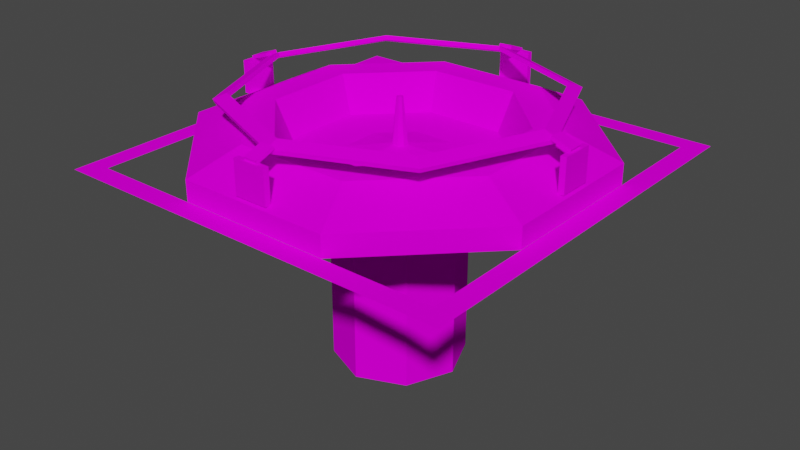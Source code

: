 # Source: laser_catcher.blend  (saved by Blender 3.6.13; exported with 4.5.12 LTS)
import bpy
from mathutils import Matrix  # noqa: F401  (used for matrix-valued properties, if any)

bpy.ops.wm.read_factory_settings(use_empty=True)
scene = bpy.context.scene
scene.name = 'Scene'

# ---- collections
col_collection = bpy.data.collections.new('Collection'); scene.collection.children.link(col_collection)

# ---- images (referenced by path relative to the original .blend; pixels are not part of the script)
import os
ASSET_DIR = os.environ.get("B2B_ASSET_DIR", "")  # directory of the original .blend (textures are referenced by path, not embedded)
HERE = os.path.dirname(os.path.abspath(__file__))  # packed textures are extracted next to this script under _unpacked/

def load_image(name, relpath, width, height, colorspace="sRGB"):
    """Load a texture the original file referenced (path relative to the .blend, or extracted next to this script)."""
    p = next((c for c in (os.path.join(HERE, relpath), os.path.join(ASSET_DIR, relpath)) if relpath and os.path.exists(c)), "")
    if p:
        img = bpy.data.images.load(p, check_existing=True)
        img.name = name
    else:  # same state as the original file: an image datablock whose file is absent (Cycles renders it pink)
        img = bpy.data.images.new(name, width, height)
        img.source = "FILE"
        img.filepath = "//" + (relpath or name)
    img.colorspace_settings.name = colorspace
    return img
img_laser_catcher_png = load_image('laser_catcher.png', 'laser_catcher.png', 1024, 1024, 'sRGB')
img_laser_catcher_activated_png = load_image('laser_catcher_activated.png', 'laser_catcher_activated.png', 1024, 1024, 'sRGB')

# ---- materials (node trees are filled in below, after node groups)
mat_laser_catcher = bpy.data.materials.new('laser_catcher')
mat_laser_catcher.use_backface_culling = True
mat_laser_catcher.use_transparent_shadow = False
mat_laser_catcher_activated = bpy.data.materials.new('laser_catcher_activated')
mat_laser_catcher_activated.use_transparent_shadow = False

# ---- material node trees
mat_laser_catcher.use_nodes = True; mat_laser_catcher.node_tree.nodes.clear()
_N = mat_laser_catcher.node_tree.nodes; _L = mat_laser_catcher.node_tree.links
n0 = _N.new('ShaderNodeBsdfPrincipled'); n0.name = 'Principled BSDF'; n0.location = (10, 300)
n0.distribution = 'GGX'
n0.subsurface_method = 'RANDOM_WALK_SKIN'
n0.inputs[3].default_value = 1.45
n0.inputs[13].default_value = 0.0
n0.inputs[27].default_value = (0.0, 0.0, 0.0, 1.0)
n0.inputs[28].default_value = 1.0
n1 = _N.new('ShaderNodeOutputMaterial'); n1.name = 'Material Output'; n1.location = (300, 300)
n2 = _N.new('ShaderNodeTexImage'); n2.name = 'Image Texture'; n2.location = (-280, 275)
n2.image = img_laser_catcher_png
_L.new(n0.outputs[0], n1.inputs[0])
_L.new(n2.outputs[0], n0.inputs[0])
n1.is_active_output = True
mat_laser_catcher_activated.use_nodes = True; mat_laser_catcher_activated.node_tree.nodes.clear()
_N = mat_laser_catcher_activated.node_tree.nodes; _L = mat_laser_catcher_activated.node_tree.links
n0 = _N.new('ShaderNodeBsdfPrincipled'); n0.name = 'Principled BSDF'; n0.location = (10, 300)
n0.distribution = 'GGX'
n0.subsurface_method = 'RANDOM_WALK_SKIN'
n0.inputs[3].default_value = 1.45
n0.inputs[27].default_value = (0.0, 0.0, 0.0, 1.0)
n0.inputs[28].default_value = 1.0
n1 = _N.new('ShaderNodeOutputMaterial'); n1.name = 'Material Output'; n1.location = (300, 300)
n2 = _N.new('ShaderNodeTexImage'); n2.name = 'Image Texture'; n2.location = (-280, 275)
n2.image = img_laser_catcher_activated_png
_L.new(n0.outputs[0], n1.inputs[0])
_L.new(n2.outputs[0], n0.inputs[0])
n1.is_active_output = True

# ---- world
world_world = bpy.data.worlds.new('World'); scene.world = world_world
world_world.use_nodes = True; world_world.node_tree.nodes.clear()
_N = world_world.node_tree.nodes; _L = world_world.node_tree.links
n0 = _N.new('ShaderNodeOutputWorld'); n0.name = 'World Output'; n0.location = (300, 300)
n1 = _N.new('ShaderNodeBackground'); n1.name = 'Background'; n1.location = (10, 300)
n1.inputs[0].default_value = (0.05088, 0.05088, 0.05088, 1.0)
_L.new(n1.outputs[0], n0.inputs[0])
n0.is_active_output = True
world_world.color = (0.05088, 0.05088, 0.05088)
world_world.use_sun_shadow = False
world_world.sun_shadow_jitter_overblur = 0.0

# ---- meshes
me_cube = bpy.data.meshes.new('Cube')
me_cube.from_pydata([(-0.5, 0.5, 0.0), (-0.5, 0.0, 0.0), (0.0, 0.5, 0.0), (-0.45, 0.0, 0.0), (-0.45, 0.45, 0.0), (0.0, 0.45, 0.0), (-0.4504, 0.1866, 0.05098), (-0.1866, 0.4504, 0.05098), (-0.3378, 0.1399, 0.104), (-0.1399, 0.3378, 0.104), (0.0, 0.4504, 0.05098), (0.0, 0.3378, 0.104), (-0.4504, 0.0, 0.05098), (-0.3378, 0.0, 0.104), (-0.4504, 0.1866, 0.0007817), (-0.1866, 0.4504, 0.0007817), (0.0, 0.4504, 0.0007817), (-0.4504, 0.0, 0.0007817), (0.0, 0.16, -0.5), (0.0, 0.16, 0.0), (-0.16, 0.0, -0.5), (-0.16, 0.0, 0.0), (-0.1129, 0.1129, -0.5), (-0.1129, 0.1129, 0.0), (-0.2608, 0.2608, 0.1646), (0.0, 0.4, 0.1518), (-0.3689, 0.0, 0.1646), (0.0, 0.3689, 0.1646), (-0.4, 0.0, 0.1518), (-0.2828, 0.2828, 0.1518), (-0.2579, 0.2579, 0.1545), (0.0, 0.397, 0.1417), (-0.3659, 0.0, 0.1545), (0.0, 0.3659, 0.1545), (-0.397, 0.0, 0.1417), (-0.2799, 0.2799, 0.1417), (-0.04058, 0.4471, 0.05826), (-0.04058, 0.4471, 0.139), (-0.04058, 0.4329, 0.05826), (-0.04058, 0.4329, 0.139), (-0.01684, 0.4422, 0.1458), (-0.01684, 0.3953, 0.1619), (-0.01684, 0.4396, 0.1381), (-0.01684, 0.3927, 0.1541), (0.0, 0.4329, 0.05826), (0.0, 0.4329, 0.139), (0.0, 0.4471, 0.05826), (0.0, 0.4471, 0.139), (0.0, 0.4396, 0.1381), (0.0, 0.3927, 0.1541), (0.0, 0.4422, 0.1458), (0.0, 0.3953, 0.1619), (-0.4471, 0.04058, 0.05826), (-0.4471, 0.04058, 0.139), (-0.4329, 0.04058, 0.05826), (-0.4329, 0.04058, 0.139), (-0.4422, 0.01684, 0.1458), (-0.3953, 0.01684, 0.1619), (-0.4396, 0.01684, 0.1381), (-0.3927, 0.01684, 0.1541), (-0.4329, 0.0, 0.05826), (-0.4329, 0.0, 0.139), (-0.4471, 0.0, 0.05826), (-0.4471, 0.0, 0.139), (-0.4396, 0.0, 0.1381), (-0.3927, 0.0, 0.1541), (-0.4422, 0.0, 0.1458), (-0.3953, 0.0, 0.1619), (-0.2702, 0.1119, 0.104), (-0.1119, 0.2702, 0.104), (-0.2359, 0.0977, 0.01213), (-0.0977, 0.2359, 0.01213), (-0.1179, 0.04885, 0.01213), (-0.04885, 0.1179, 0.01213), (0.0, 0.2702, 0.104), (0.0, 0.2359, 0.01213), (0.0, 0.1179, 0.01213), (-0.2702, 0.0, 0.104), (-0.2359, 0.0, 0.01213), (-0.1179, 0.0, 0.01213), (-0.017, 0.007041, 0.03412), (-0.007041, 0.017, 0.03412), (0.0, 0.017, 0.03412), (-0.017, 0.0, 0.03412), (-0.007183, 0.002975, 0.1444), (-0.002975, 0.007183, 0.1444), (0.0, 0.007183, 0.1444), (-0.007183, 0.0, 0.1444), (0.5, 0.5, 0.0), (0.5, 0.0, 0.0), (0.45, 0.0, 0.0), (0.45, 0.45, 0.0), (0.4504, 0.1866, 0.05098), (0.1866, 0.4504, 0.05098), (0.3378, 0.1399, 0.104), (0.1399, 0.3378, 0.104), (0.4504, 0.0, 0.05098), (0.3378, 0.0, 0.104), (0.4504, 0.1866, 0.0007817), (0.1866, 0.4504, 0.0007817), (0.4504, 0.0, 0.0007817), (0.16, 0.0, -0.5), (0.16, 0.0, 0.0), (0.1129, 0.1129, -0.5), (0.1129, 0.1129, 0.0), (0.2608, 0.2608, 0.1646), (0.3689, 0.0, 0.1646), (0.4, 0.0, 0.1518), (0.2828, 0.2828, 0.1518), (0.2579, 0.2579, 0.1545), (0.3659, 0.0, 0.1545), (0.397, 0.0, 0.1417), (0.2799, 0.2799, 0.1417), (0.04058, 0.4471, 0.05826), (0.04058, 0.4471, 0.139), (0.04058, 0.4329, 0.05826), (0.04058, 0.4329, 0.139), (0.01684, 0.4422, 0.1458), (0.01684, 0.3953, 0.1619), (0.01684, 0.4396, 0.1381), (0.01684, 0.3927, 0.1541), (0.4471, 0.04058, 0.05826), (0.4471, 0.04058, 0.139), (0.4329, 0.04058, 0.05826), (0.4329, 0.04058, 0.139), (0.4422, 0.01684, 0.1458), (0.3953, 0.01684, 0.1619), (0.4396, 0.01684, 0.1381), (0.3927, 0.01684, 0.1541), (0.4329, 0.0, 0.05826), (0.4329, 0.0, 0.139), (0.4471, 0.0, 0.05826), (0.4471, 0.0, 0.139), (0.4396, 0.0, 0.1381), (0.3927, 0.0, 0.1541), (0.4422, 0.0, 0.1458), (0.3953, 0.0, 0.1619), (0.2702, 0.1119, 0.104), (0.1119, 0.2702, 0.104), (0.2359, 0.0977, 0.01213), (0.0977, 0.2359, 0.01213), (0.1179, 0.04885, 0.01213), (0.04885, 0.1179, 0.01213), (0.2702, 0.0, 0.104), (0.2359, 0.0, 0.01213), (0.1179, 0.0, 0.01213), (0.017, 0.007041, 0.03412), (0.007041, 0.017, 0.03412), (0.017, 0.0, 0.03412), (0.007183, 0.002975, 0.1444), (0.002975, 0.007183, 0.1444), (0.007183, 0.0, 0.1444), (-0.5, -0.5, 0.0), (0.0, -0.5, 0.0), (-0.45, -0.45, 0.0), (0.0, -0.45, 0.0), (-0.4504, -0.1866, 0.05098), (-0.1866, -0.4504, 0.05098), (-0.3378, -0.1399, 0.104), (-0.1399, -0.3378, 0.104), (0.0, -0.4504, 0.05098), (0.0, -0.3378, 0.104), (-0.4504, -0.1866, 0.0007817), (-0.1866, -0.4504, 0.0007817), (0.0, -0.4504, 0.0007817), (0.0, -0.16, -0.5), (0.0, -0.16, 0.0), (-0.1129, -0.1129, -0.5), (-0.1129, -0.1129, 0.0), (-0.2608, -0.2608, 0.1646), (0.0, -0.4, 0.1518), (0.0, -0.3689, 0.1646), (-0.2828, -0.2828, 0.1518), (-0.2579, -0.2579, 0.1545), (0.0, -0.397, 0.1417), (0.0, -0.3659, 0.1545), (-0.2799, -0.2799, 0.1417), (-0.04058, -0.4471, 0.05826), (-0.04058, -0.4471, 0.139), (-0.04058, -0.4329, 0.05826), (-0.04058, -0.4329, 0.139), (-0.01684, -0.4422, 0.1458), (-0.01684, -0.3953, 0.1619), (-0.01684, -0.4396, 0.1381), (-0.01684, -0.3927, 0.1541), (0.0, -0.4329, 0.05826), (0.0, -0.4329, 0.139), (0.0, -0.4471, 0.05826), (0.0, -0.4471, 0.139), (0.0, -0.4396, 0.1381), (0.0, -0.3927, 0.1541), (0.0, -0.4422, 0.1458), (0.0, -0.3953, 0.1619), (-0.4471, -0.04058, 0.05826), (-0.4471, -0.04058, 0.139), (-0.4329, -0.04058, 0.05826), (-0.4329, -0.04058, 0.139), (-0.4422, -0.01684, 0.1458), (-0.3953, -0.01684, 0.1619), (-0.4396, -0.01684, 0.1381), (-0.3927, -0.01684, 0.1541), (-0.2702, -0.1119, 0.104), (-0.1119, -0.2702, 0.104), (-0.2359, -0.0977, 0.01213), (-0.0977, -0.2359, 0.01213), (-0.1179, -0.04885, 0.01213), (-0.04885, -0.1179, 0.01213), (0.0, -0.2702, 0.104), (0.0, -0.2359, 0.01213), (0.0, -0.1179, 0.01213), (-0.017, -0.007041, 0.03412), (-0.007041, -0.017, 0.03412), (0.0, -0.017, 0.03412), (-0.007183, -0.002975, 0.1444), (-0.002975, -0.007183, 0.1444), (0.0, -0.007183, 0.1444), (0.5, -0.5, 0.0), (0.45, -0.45, 0.0), (0.4504, -0.1866, 0.05098), (0.1866, -0.4504, 0.05098), (0.3378, -0.1399, 0.104), (0.1399, -0.3378, 0.104), (0.4504, -0.1866, 0.0007817), (0.1866, -0.4504, 0.0007817), (0.1129, -0.1129, -0.5), (0.1129, -0.1129, 0.0), (0.2608, -0.2608, 0.1646), (0.2828, -0.2828, 0.1518), (0.2579, -0.2579, 0.1545), (0.2799, -0.2799, 0.1417), (0.04058, -0.4471, 0.05826), (0.04058, -0.4471, 0.139), (0.04058, -0.4329, 0.05826), (0.04058, -0.4329, 0.139), (0.01684, -0.4422, 0.1458), (0.01684, -0.3953, 0.1619), (0.01684, -0.4396, 0.1381), (0.01684, -0.3927, 0.1541), (0.4471, -0.04058, 0.05826), (0.4471, -0.04058, 0.139), (0.4329, -0.04058, 0.05826), (0.4329, -0.04058, 0.139), (0.4422, -0.01684, 0.1458), (0.3953, -0.01684, 0.1619), (0.4396, -0.01684, 0.1381), (0.3927, -0.01684, 0.1541), (0.2702, -0.1119, 0.104), (0.1119, -0.2702, 0.104), (0.2359, -0.0977, 0.01213), (0.0977, -0.2359, 0.01213), (0.1179, -0.04885, 0.01213), (0.04885, -0.1179, 0.01213), (0.017, -0.007041, 0.03412), (0.007041, -0.017, 0.03412), (0.007183, -0.002975, 0.1444), (0.002975, -0.007183, 0.1444)], [], [(2, 0, 4, 5), (0, 1, 3, 4), (12, 13, 8, 6), (6, 8, 9, 7), (7, 9, 11, 10), (10, 16, 15, 7), (6, 14, 17, 12), (7, 15, 14, 6), (22, 23, 19, 18), (20, 21, 23, 22), (25, 29, 24, 27), (29, 28, 26, 24), (31, 33, 30, 35), (35, 30, 32, 34), (29, 35, 34, 28), (24, 30, 33, 27), (28, 34, 32, 26), (25, 31, 35, 29), (26, 32, 30, 24), (27, 33, 31, 25), (36, 38, 39, 37), (46, 36, 37, 47), (45, 47, 37, 39), (40, 42, 43, 41), (50, 40, 41, 51), (49, 51, 41, 43), (42, 40, 50, 48), (42, 48, 49, 43), (38, 36, 46, 44), (38, 44, 45, 39), (60, 54, 55, 61), (54, 52, 53, 55), (60, 62, 52, 54), (64, 58, 59, 65), (58, 56, 57, 59), (64, 66, 56, 58), (59, 57, 67, 65), (56, 66, 67, 57), (55, 53, 63, 61), (52, 62, 63, 53), (68, 70, 71, 69), (70, 72, 73, 71), (77, 78, 70, 68), (78, 79, 72, 70), (71, 73, 76, 75), (69, 71, 75, 74), (76, 73, 81, 82), (72, 79, 83, 80), (73, 72, 80, 81), (82, 81, 85, 86), (80, 83, 87, 84), (81, 80, 84, 85), (11, 9, 69, 74), (9, 8, 68, 69), (8, 13, 77, 68), (2, 5, 91, 88), (88, 91, 90, 89), (96, 92, 94, 97), (92, 93, 95, 94), (93, 10, 11, 95), (10, 93, 99, 16), (92, 96, 100, 98), (93, 92, 98, 99), (103, 18, 19, 104), (101, 103, 104, 102), (25, 27, 105, 108), (108, 105, 106, 107), (31, 112, 109, 33), (112, 111, 110, 109), (108, 107, 111, 112), (105, 27, 33, 109), (107, 106, 110, 111), (25, 108, 112, 31), (106, 105, 109, 110), (113, 114, 116, 115), (46, 47, 114, 113), (45, 116, 114, 47), (117, 118, 120, 119), (50, 51, 118, 117), (49, 120, 118, 51), (119, 48, 50, 117), (119, 120, 49, 48), (115, 44, 46, 113), (115, 116, 45, 44), (129, 130, 124, 123), (123, 124, 122, 121), (129, 123, 121, 131), (133, 134, 128, 127), (127, 128, 126, 125), (133, 127, 125, 135), (128, 134, 136, 126), (125, 126, 136, 135), (124, 130, 132, 122), (121, 122, 132, 131), (137, 138, 140, 139), (139, 140, 142, 141), (143, 137, 139, 144), (144, 139, 141, 145), (140, 75, 76, 142), (138, 74, 75, 140), (76, 82, 147, 142), (141, 146, 148, 145), (142, 147, 146, 141), (82, 86, 150, 147), (146, 149, 151, 148), (147, 150, 149, 146), (11, 74, 138, 95), (95, 138, 137, 94), (94, 137, 143, 97), (153, 155, 154, 152), (152, 154, 3, 1), (12, 156, 158, 13), (156, 157, 159, 158), (157, 160, 161, 159), (160, 157, 163, 164), (156, 12, 17, 162), (157, 156, 162, 163), (167, 165, 166, 168), (20, 167, 168, 21), (170, 171, 169, 172), (172, 169, 26, 28), (174, 176, 173, 175), (176, 34, 32, 173), (172, 28, 34, 176), (169, 171, 175, 173), (170, 172, 176, 174), (26, 169, 173, 32), (171, 170, 174, 175), (177, 178, 180, 179), (187, 188, 178, 177), (186, 180, 178, 188), (181, 182, 184, 183), (191, 192, 182, 181), (190, 184, 182, 192), (183, 189, 191, 181), (183, 184, 190, 189), (179, 185, 187, 177), (179, 180, 186, 185), (60, 61, 196, 195), (195, 196, 194, 193), (60, 195, 193, 62), (64, 65, 200, 199), (199, 200, 198, 197), (64, 199, 197, 66), (200, 65, 67, 198), (197, 198, 67, 66), (196, 61, 63, 194), (193, 194, 63, 62), (201, 202, 204, 203), (203, 204, 206, 205), (77, 201, 203, 78), (78, 203, 205, 79), (204, 208, 209, 206), (202, 207, 208, 204), (209, 212, 211, 206), (205, 210, 83, 79), (206, 211, 210, 205), (212, 215, 214, 211), (210, 213, 87, 83), (211, 214, 213, 210), (161, 207, 202, 159), (159, 202, 201, 158), (158, 201, 77, 13), (153, 216, 217, 155), (216, 89, 90, 217), (96, 97, 220, 218), (218, 220, 221, 219), (219, 221, 161, 160), (160, 164, 223, 219), (218, 222, 100, 96), (219, 223, 222, 218), (224, 225, 166, 165), (101, 102, 225, 224), (170, 227, 226, 171), (227, 107, 106, 226), (174, 175, 228, 229), (229, 228, 110, 111), (227, 229, 111, 107), (226, 228, 175, 171), (170, 174, 229, 227), (106, 110, 228, 226), (230, 232, 233, 231), (187, 230, 231, 188), (186, 188, 231, 233), (234, 236, 237, 235), (191, 234, 235, 192), (190, 192, 235, 237), (236, 234, 191, 189), (236, 189, 190, 237), (232, 230, 187, 185), (232, 185, 186, 233), (129, 240, 241, 130), (240, 238, 239, 241), (129, 131, 238, 240), (133, 244, 245, 134), (244, 242, 243, 245), (133, 135, 242, 244), (245, 243, 136, 134), (242, 135, 136, 243), (241, 239, 132, 130), (238, 131, 132, 239), (246, 248, 249, 247), (248, 250, 251, 249), (143, 144, 248, 246), (144, 145, 250, 248), (249, 251, 209, 208), (247, 249, 208, 207), (209, 251, 253, 212), (250, 145, 148, 252), (251, 250, 252, 253), (212, 253, 255, 215), (252, 148, 151, 254), (253, 252, 254, 255), (161, 221, 247, 207), (221, 220, 246, 247), (220, 97, 143, 246)])
_uv = me_cube.uv_layers.new(name='UVMap')
_uv.uv.foreach_set('vector', [0.9974, 0.9896, 0.002507, 0.9896, 0.122, 0.8875, 0.9974, 0.8875, 0.01205, 0.9983, 0.01205, 0.001606, 0.1124, 0.001606, 0.1124, 0.8788, 0.1668, 0.003431, 0.3765, 0.003431, 0.3765, 0.2243, 0.1668, 0.2979, 0.1668, 0.2979, 0.3765, 0.2243, 0.7749, 0.6313, 0.7013, 0.8139, 0.7013, 0.8139, 0.7749, 0.6313, 0.9957, 0.6313, 0.9957, 0.8139, 0.1554, 0.6716, 0.1554, 0.8679, 0.3517, 0.8679, 0.3517, 0.6716, 0.1554, 0.6716, 0.1554, 0.8679, 0.3517, 0.8679, 0.3517, 0.6716, 0.1554, 0.6716, 0.1554, 0.8679, 0.3517, 0.8679, 0.3517, 0.6716, 0.1961, 0.8137, 0.6095, 0.8137, 0.6095, 0.8266, 0.1961, 0.8266, 0.1961, 0.8007, 0.6095, 0.8007, 0.6095, 0.8137, 0.1961, 0.8137, 0.5112, 0.8159, 0.281, 0.7205, 0.2989, 0.7026, 0.5112, 0.7906, 0.281, 0.7205, 0.1856, 0.4902, 0.2109, 0.4902, 0.2989, 0.7026, 0.5112, 0.8135, 0.5112, 0.7882, 0.3013, 0.7002, 0.2833, 0.7181, 0.2833, 0.7181, 0.3013, 0.7002, 0.2133, 0.4902, 0.188, 0.4902, 0.281, 0.7205, 0.2833, 0.7181, 0.188, 0.4902, 0.1856, 0.4902, 0.2989, 0.7026, 0.3013, 0.7002, 0.5112, 0.7882, 0.5112, 0.7906, 0.2357, 0.2881, 0.2392, 0.2881, 0.2764, 0.2881, 0.2729, 0.2881, 0.5112, 0.8159, 0.5112, 0.8135, 0.2833, 0.7181, 0.281, 0.7205, 0.2109, 0.4902, 0.2133, 0.4902, 0.3013, 0.7002, 0.2989, 0.7026, 0.7146, 0.7298, 0.7146, 0.7263, 0.7146, 0.7635, 0.7146, 0.767, 0.2202, 0.646, 0.3713, 0.646, 0.3713, 0.797, 0.2202, 0.797, 0.2958, 0.646, 0.3713, 0.646, 0.3713, 0.797, 0.2958, 0.797, 0.2202, 0.7215, 0.3713, 0.7215, 0.3713, 0.797, 0.2202, 0.797, 0.2431, 0.6393, 0.3927, 0.6393, 0.3927, 0.7889, 0.2431, 0.7889, 0.3179, 0.6393, 0.3927, 0.6393, 0.3927, 0.7889, 0.3179, 0.7889, 0.2431, 0.7141, 0.3927, 0.7141, 0.3927, 0.7889, 0.2431, 0.7889, 0.2431, 0.6393, 0.3927, 0.6393, 0.3927, 0.7141, 0.2431, 0.7141, 0.2431, 0.6393, 0.3179, 0.6393, 0.3179, 0.7889, 0.2431, 0.7889, 0.2202, 0.646, 0.3713, 0.646, 0.3713, 0.7215, 0.2202, 0.7215, 0.2202, 0.646, 0.2958, 0.646, 0.2958, 0.797, 0.2202, 0.797, 0.2958, 0.646, 0.3713, 0.646, 0.3713, 0.797, 0.2958, 0.797, 0.2202, 0.646, 0.3713, 0.646, 0.3713, 0.797, 0.2202, 0.797, 0.2202, 0.7215, 0.3713, 0.7215, 0.3713, 0.797, 0.2202, 0.797, 0.3179, 0.6393, 0.3927, 0.6393, 0.3927, 0.7889, 0.3179, 0.7889, 0.2431, 0.6393, 0.3927, 0.6393, 0.3927, 0.7889, 0.2431, 0.7889, 0.2431, 0.7141, 0.3927, 0.7141, 0.3927, 0.7889, 0.2431, 0.7889, 0.2431, 0.6393, 0.3927, 0.6393, 0.3927, 0.7141, 0.2431, 0.7141, 0.2431, 0.6393, 0.3179, 0.6393, 0.3179, 0.7889, 0.2431, 0.7889, 0.2202, 0.646, 0.3713, 0.646, 0.3713, 0.7215, 0.2202, 0.7215, 0.2202, 0.646, 0.2958, 0.646, 0.2958, 0.797, 0.2202, 0.797, 0.629, 0.1787, 0.6657, 0.142, 0.8567, 0.3329, 0.82, 0.3697, 0.6413, 0.1518, 0.959, 0.0193, 0.9806, 0.04087, 0.8481, 0.3586, 0.629, 0.007959, 0.6657, 0.006921, 0.6657, 0.142, 0.629, 0.1787, 0.6413, 0.005564, 0.959, 0.004051, 0.959, 0.0193, 0.6413, 0.1518, 0.8481, 0.3586, 0.9806, 0.04087, 0.9958, 0.04087, 0.9943, 0.3586, 0.82, 0.3697, 0.8567, 0.3329, 0.9917, 0.3329, 0.9907, 0.3697, 0.9958, 0.04087, 0.9806, 0.04087, 0.9806, 0.04087, 0.9958, 0.04087, 0.959, 0.0193, 0.959, 0.004051, 0.959, 0.004051, 0.959, 0.0193, 0.9806, 0.04087, 0.959, 0.0193, 0.959, 0.0193, 0.9806, 0.04087, 0.8497, 0.005495, 0.9795, 0.005495, 0.7262, 0.213, 0.6823, 0.213, 0.9958, 0.03779, 0.9958, 0.1676, 0.7883, 0.319, 0.7883, 0.2751, 0.9795, 0.005495, 0.9958, 0.03779, 0.7883, 0.2751, 0.7262, 0.213, 0.9957, 0.6313, 0.7749, 0.6313, 0.8191, 0.4299, 0.9957, 0.4299, 0.7749, 0.6313, 0.3765, 0.2243, 0.5692, 0.1801, 0.8191, 0.4299, 0.3765, 0.2243, 0.3765, 0.003431, 0.5692, 0.003431, 0.5692, 0.1801, 0.9974, 0.9896, 0.9974, 0.8875, 0.122, 0.8875, 0.002507, 0.9896, 0.01205, 0.9983, 0.1124, 0.8788, 0.1124, 0.001606, 0.01205, 0.001606, 0.1668, 0.003431, 0.1668, 0.2979, 0.3765, 0.2243, 0.3765, 0.003431, 0.1668, 0.2979, 0.7013, 0.8139, 0.7749, 0.6313, 0.3765, 0.2243, 0.7013, 0.8139, 0.9957, 0.8139, 0.9957, 0.6313, 0.7749, 0.6313, 0.1554, 0.6716, 0.3517, 0.6716, 0.3517, 0.8679, 0.1554, 0.8679, 0.1554, 0.6716, 0.3517, 0.6716, 0.3517, 0.8679, 0.1554, 0.8679, 0.1554, 0.6716, 0.3517, 0.6716, 0.3517, 0.8679, 0.1554, 0.8679, 0.1961, 0.8137, 0.1961, 0.8266, 0.6095, 0.8266, 0.6095, 0.8137, 0.1961, 0.8007, 0.1961, 0.8137, 0.6095, 0.8137, 0.6095, 0.8007, 0.5112, 0.8159, 0.5112, 0.7906, 0.2989, 0.7026, 0.281, 0.7205, 0.281, 0.7205, 0.2989, 0.7026, 0.2109, 0.4902, 0.1856, 0.4902, 0.5112, 0.8135, 0.2833, 0.7181, 0.3013, 0.7002, 0.5112, 0.7882, 0.2833, 0.7181, 0.188, 0.4902, 0.2133, 0.4902, 0.3013, 0.7002, 0.281, 0.7205, 0.1856, 0.4902, 0.188, 0.4902, 0.2833, 0.7181, 0.2989, 0.7026, 0.5112, 0.7906, 0.5112, 0.7882, 0.3013, 0.7002, 0.2357, 0.2881, 0.2729, 0.2881, 0.2764, 0.2881, 0.2392, 0.2881, 0.5112, 0.8159, 0.281, 0.7205, 0.2833, 0.7181, 0.5112, 0.8135, 0.2109, 0.4902, 0.2989, 0.7026, 0.3013, 0.7002, 0.2133, 0.4902, 0.2202, 0.646, 0.2202, 0.797, 0.3713, 0.797, 0.3713, 0.646, 0.2958, 0.646, 0.2958, 0.797, 0.3713, 0.797, 0.3713, 0.646, 0.2202, 0.7215, 0.2202, 0.797, 0.3713, 0.797, 0.3713, 0.7215, 0.2431, 0.6393, 0.2431, 0.7889, 0.3927, 0.7889, 0.3927, 0.6393, 0.3179, 0.6393, 0.3179, 0.7889, 0.3927, 0.7889, 0.3927, 0.6393, 0.2431, 0.7141, 0.2431, 0.7889, 0.3927, 0.7889, 0.3927, 0.7141, 0.2431, 0.6393, 0.2431, 0.7141, 0.3927, 0.7141, 0.3927, 0.6393, 0.2431, 0.6393, 0.2431, 0.7889, 0.3179, 0.7889, 0.3179, 0.6393, 0.2202, 0.646, 0.2202, 0.7215, 0.3713, 0.7215, 0.3713, 0.646, 0.2202, 0.646, 0.2202, 0.797, 0.2958, 0.797, 0.2958, 0.646, 0.2958, 0.646, 0.2958, 0.797, 0.3713, 0.797, 0.3713, 0.646, 0.2202, 0.646, 0.2202, 0.797, 0.3713, 0.797, 0.3713, 0.646, 0.2202, 0.7215, 0.2202, 0.797, 0.3713, 0.797, 0.3713, 0.7215, 0.3179, 0.6393, 0.3179, 0.7889, 0.3927, 0.7889, 0.3927, 0.6393, 0.2431, 0.6393, 0.2431, 0.7889, 0.3927, 0.7889, 0.3927, 0.6393, 0.2431, 0.7141, 0.2431, 0.7889, 0.3927, 0.7889, 0.3927, 0.7141, 0.2431, 0.6393, 0.2431, 0.7141, 0.3927, 0.7141, 0.3927, 0.6393, 0.2431, 0.6393, 0.2431, 0.7889, 0.3179, 0.7889, 0.3179, 0.6393, 0.2202, 0.646, 0.2202, 0.7215, 0.3713, 0.7215, 0.3713, 0.646, 0.2202, 0.646, 0.2202, 0.797, 0.2958, 0.797, 0.2958, 0.646, 0.629, 0.1787, 0.82, 0.3697, 0.8567, 0.3329, 0.6657, 0.142, 0.6413, 0.1518, 0.8481, 0.3586, 0.9806, 0.04087, 0.959, 0.0193, 0.629, 0.007959, 0.629, 0.1787, 0.6657, 0.142, 0.6657, 0.006921, 0.6413, 0.005564, 0.6413, 0.1518, 0.959, 0.0193, 0.959, 0.004051, 0.8481, 0.3586, 0.9943, 0.3586, 0.9958, 0.04087, 0.9806, 0.04087, 0.82, 0.3697, 0.9907, 0.3697, 0.9917, 0.3329, 0.8567, 0.3329, 0.9958, 0.04087, 0.9958, 0.04087, 0.9806, 0.04087, 0.9806, 0.04087, 0.959, 0.0193, 0.959, 0.0193, 0.959, 0.004051, 0.959, 0.004051, 0.9806, 0.04087, 0.9806, 0.04087, 0.959, 0.0193, 0.959, 0.0193, 0.8497, 0.005495, 0.6823, 0.213, 0.7262, 0.213, 0.9795, 0.005495, 0.9958, 0.03779, 0.7883, 0.2751, 0.7883, 0.319, 0.9958, 0.1676, 0.9795, 0.005495, 0.7262, 0.213, 0.7883, 0.2751, 0.9958, 0.03779, 0.9957, 0.6313, 0.9957, 0.4299, 0.8191, 0.4299, 0.7749, 0.6313, 0.7749, 0.6313, 0.8191, 0.4299, 0.5692, 0.1801, 0.3765, 0.2243, 0.3765, 0.2243, 0.5692, 0.1801, 0.5692, 0.003431, 0.3765, 0.003431, 0.9974, 0.9896, 0.9974, 0.8875, 0.122, 0.8875, 0.002507, 0.9896, 0.01205, 0.9983, 0.1124, 0.8788, 0.1124, 0.001606, 0.01205, 0.001606, 0.1668, 0.003431, 0.1668, 0.2979, 0.3765, 0.2243, 0.3765, 0.003431, 0.1668, 0.2979, 0.7013, 0.8139, 0.7749, 0.6313, 0.3765, 0.2243, 0.7013, 0.8139, 0.9957, 0.8139, 0.9957, 0.6313, 0.7749, 0.6313, 0.1554, 0.6716, 0.3517, 0.6716, 0.3517, 0.8679, 0.1554, 0.8679, 0.1554, 0.6716, 0.3517, 0.6716, 0.3517, 0.8679, 0.1554, 0.8679, 0.1554, 0.6716, 0.3517, 0.6716, 0.3517, 0.8679, 0.1554, 0.8679, 0.1961, 0.8137, 0.1961, 0.8266, 0.6095, 0.8266, 0.6095, 0.8137, 0.1961, 0.8007, 0.1961, 0.8137, 0.6095, 0.8137, 0.6095, 0.8007, 0.5112, 0.8159, 0.5112, 0.7906, 0.2989, 0.7026, 0.281, 0.7205, 0.281, 0.7205, 0.2989, 0.7026, 0.2109, 0.4902, 0.1856, 0.4902, 0.5112, 0.8135, 0.2833, 0.7181, 0.3013, 0.7002, 0.5112, 0.7882, 0.2833, 0.7181, 0.188, 0.4902, 0.2133, 0.4902, 0.3013, 0.7002, 0.281, 0.7205, 0.1856, 0.4902, 0.188, 0.4902, 0.2833, 0.7181, 0.2989, 0.7026, 0.5112, 0.7906, 0.5112, 0.7882, 0.3013, 0.7002, 0.5112, 0.8159, 0.281, 0.7205, 0.2833, 0.7181, 0.5112, 0.8135, 0.2109, 0.4902, 0.2989, 0.7026, 0.3013, 0.7002, 0.2133, 0.4902, 0.7146, 0.7298, 0.7146, 0.767, 0.7146, 0.7635, 0.7146, 0.7263, 0.2202, 0.646, 0.2202, 0.797, 0.3713, 0.797, 0.3713, 0.646, 0.2958, 0.646, 0.2958, 0.797, 0.3713, 0.797, 0.3713, 0.646, 0.2202, 0.7215, 0.2202, 0.797, 0.3713, 0.797, 0.3713, 0.7215, 0.2431, 0.6393, 0.2431, 0.7889, 0.3927, 0.7889, 0.3927, 0.6393, 0.3179, 0.6393, 0.3179, 0.7889, 0.3927, 0.7889, 0.3927, 0.6393, 0.2431, 0.7141, 0.2431, 0.7889, 0.3927, 0.7889, 0.3927, 0.7141, 0.2431, 0.6393, 0.2431, 0.7141, 0.3927, 0.7141, 0.3927, 0.6393, 0.2431, 0.6393, 0.2431, 0.7889, 0.3179, 0.7889, 0.3179, 0.6393, 0.2202, 0.646, 0.2202, 0.7215, 0.3713, 0.7215, 0.3713, 0.646, 0.2202, 0.646, 0.2202, 0.797, 0.2958, 0.797, 0.2958, 0.646, 0.2958, 0.646, 0.2958, 0.797, 0.3713, 0.797, 0.3713, 0.646, 0.2202, 0.646, 0.2202, 0.797, 0.3713, 0.797, 0.3713, 0.646, 0.2202, 0.7215, 0.2202, 0.797, 0.3713, 0.797, 0.3713, 0.7215, 0.3179, 0.6393, 0.3179, 0.7889, 0.3927, 0.7889, 0.3927, 0.6393, 0.2431, 0.6393, 0.2431, 0.7889, 0.3927, 0.7889, 0.3927, 0.6393, 0.2431, 0.7141, 0.2431, 0.7889, 0.3927, 0.7889, 0.3927, 0.7141, 0.2431, 0.6393, 0.2431, 0.7141, 0.3927, 0.7141, 0.3927, 0.6393, 0.2431, 0.6393, 0.2431, 0.7889, 0.3179, 0.7889, 0.3179, 0.6393, 0.2202, 0.646, 0.2202, 0.7215, 0.3713, 0.7215, 0.3713, 0.646, 0.2202, 0.646, 0.2202, 0.797, 0.2958, 0.797, 0.2958, 0.646, 0.629, 0.1787, 0.82, 0.3697, 0.8567, 0.3329, 0.6657, 0.142, 0.6413, 0.1518, 0.8481, 0.3586, 0.9806, 0.04087, 0.959, 0.0193, 0.629, 0.007959, 0.629, 0.1787, 0.6657, 0.142, 0.6657, 0.006921, 0.6413, 0.005564, 0.6413, 0.1518, 0.959, 0.0193, 0.959, 0.004051, 0.8481, 0.3586, 0.9943, 0.3586, 0.9958, 0.04087, 0.9806, 0.04087, 0.82, 0.3697, 0.9907, 0.3697, 0.9917, 0.3329, 0.8567, 0.3329, 0.9958, 0.04087, 0.9958, 0.04087, 0.9806, 0.04087, 0.9806, 0.04087, 0.959, 0.0193, 0.959, 0.0193, 0.959, 0.004051, 0.959, 0.004051, 0.9806, 0.04087, 0.9806, 0.04087, 0.959, 0.0193, 0.959, 0.0193, 0.8497, 0.005495, 0.6823, 0.213, 0.7262, 0.213, 0.9795, 0.005495, 0.9958, 0.03779, 0.7883, 0.2751, 0.7883, 0.319, 0.9958, 0.1676, 0.9795, 0.005495, 0.7262, 0.213, 0.7883, 0.2751, 0.9958, 0.03779, 0.9957, 0.6313, 0.9957, 0.4299, 0.8191, 0.4299, 0.7749, 0.6313, 0.7749, 0.6313, 0.8191, 0.4299, 0.5692, 0.1801, 0.3765, 0.2243, 0.3765, 0.2243, 0.5692, 0.1801, 0.5692, 0.003431, 0.3765, 0.003431, 0.9974, 0.9896, 0.002507, 0.9896, 0.122, 0.8875, 0.9974, 0.8875, 0.01205, 0.9983, 0.01205, 0.001606, 0.1124, 0.001606, 0.1124, 0.8788, 0.1668, 0.003431, 0.3765, 0.003431, 0.3765, 0.2243, 0.1668, 0.2979, 0.1668, 0.2979, 0.3765, 0.2243, 0.7749, 0.6313, 0.7013, 0.8139, 0.7013, 0.8139, 0.7749, 0.6313, 0.9957, 0.6313, 0.9957, 0.8139, 0.1554, 0.6716, 0.1554, 0.8679, 0.3517, 0.8679, 0.3517, 0.6716, 0.1554, 0.6716, 0.1554, 0.8679, 0.3517, 0.8679, 0.3517, 0.6716, 0.1554, 0.6716, 0.1554, 0.8679, 0.3517, 0.8679, 0.3517, 0.6716, 0.1961, 0.8137, 0.6095, 0.8137, 0.6095, 0.8266, 0.1961, 0.8266, 0.1961, 0.8007, 0.6095, 0.8007, 0.6095, 0.8137, 0.1961, 0.8137, 0.5112, 0.8159, 0.281, 0.7205, 0.2989, 0.7026, 0.5112, 0.7906, 0.281, 0.7205, 0.1856, 0.4902, 0.2109, 0.4902, 0.2989, 0.7026, 0.5112, 0.8135, 0.5112, 0.7882, 0.3013, 0.7002, 0.2833, 0.7181, 0.2833, 0.7181, 0.3013, 0.7002, 0.2133, 0.4902, 0.188, 0.4902, 0.281, 0.7205, 0.2833, 0.7181, 0.188, 0.4902, 0.1856, 0.4902, 0.2989, 0.7026, 0.3013, 0.7002, 0.5112, 0.7882, 0.5112, 0.7906, 0.5112, 0.8159, 0.5112, 0.8135, 0.2833, 0.7181, 0.281, 0.7205, 0.2109, 0.4902, 0.2133, 0.4902, 0.3013, 0.7002, 0.2989, 0.7026, 0.2202, 0.646, 0.3713, 0.646, 0.3713, 0.797, 0.2202, 0.797, 0.2958, 0.646, 0.3713, 0.646, 0.3713, 0.797, 0.2958, 0.797, 0.2202, 0.7215, 0.3713, 0.7215, 0.3713, 0.797, 0.2202, 0.797, 0.2431, 0.6393, 0.3927, 0.6393, 0.3927, 0.7889, 0.2431, 0.7889, 0.3179, 0.6393, 0.3927, 0.6393, 0.3927, 0.7889, 0.3179, 0.7889, 0.2431, 0.7141, 0.3927, 0.7141, 0.3927, 0.7889, 0.2431, 0.7889, 0.2431, 0.6393, 0.3927, 0.6393, 0.3927, 0.7141, 0.2431, 0.7141, 0.2431, 0.6393, 0.3179, 0.6393, 0.3179, 0.7889, 0.2431, 0.7889, 0.2202, 0.646, 0.3713, 0.646, 0.3713, 0.7215, 0.2202, 0.7215, 0.2202, 0.646, 0.2958, 0.646, 0.2958, 0.797, 0.2202, 0.797, 0.2958, 0.646, 0.3713, 0.646, 0.3713, 0.797, 0.2958, 0.797, 0.2202, 0.646, 0.3713, 0.646, 0.3713, 0.797, 0.2202, 0.797, 0.2202, 0.7215, 0.3713, 0.7215, 0.3713, 0.797, 0.2202, 0.797, 0.3179, 0.6393, 0.3927, 0.6393, 0.3927, 0.7889, 0.3179, 0.7889, 0.2431, 0.6393, 0.3927, 0.6393, 0.3927, 0.7889, 0.2431, 0.7889, 0.2431, 0.7141, 0.3927, 0.7141, 0.3927, 0.7889, 0.2431, 0.7889, 0.2431, 0.6393, 0.3927, 0.6393, 0.3927, 0.7141, 0.2431, 0.7141, 0.2431, 0.6393, 0.3179, 0.6393, 0.3179, 0.7889, 0.2431, 0.7889, 0.2202, 0.646, 0.3713, 0.646, 0.3713, 0.7215, 0.2202, 0.7215, 0.2202, 0.646, 0.2958, 0.646, 0.2958, 0.797, 0.2202, 0.797, 0.629, 0.1787, 0.6657, 0.142, 0.8567, 0.3329, 0.82, 0.3697, 0.6413, 0.1518, 0.959, 0.0193, 0.9806, 0.04087, 0.8481, 0.3586, 0.629, 0.007959, 0.6657, 0.006921, 0.6657, 0.142, 0.629, 0.1787, 0.6413, 0.005564, 0.959, 0.004051, 0.959, 0.0193, 0.6413, 0.1518, 0.8481, 0.3586, 0.9806, 0.04087, 0.9958, 0.04087, 0.9943, 0.3586, 0.82, 0.3697, 0.8567, 0.3329, 0.9917, 0.3329, 0.9907, 0.3697, 0.9958, 0.04087, 0.9806, 0.04087, 0.9806, 0.04087, 0.9958, 0.04087, 0.959, 0.0193, 0.959, 0.004051, 0.959, 0.004051, 0.959, 0.0193, 0.9806, 0.04087, 0.959, 0.0193, 0.959, 0.0193, 0.9806, 0.04087, 0.8497, 0.005495, 0.9795, 0.005495, 0.7262, 0.213, 0.6823, 0.213, 0.9958, 0.03779, 0.9958, 0.1676, 0.7883, 0.319, 0.7883, 0.2751, 0.9795, 0.005495, 0.9958, 0.03779, 0.7883, 0.2751, 0.7262, 0.213, 0.9957, 0.6313, 0.7749, 0.6313, 0.8191, 0.4299, 0.9957, 0.4299, 0.7749, 0.6313, 0.3765, 0.2243, 0.5692, 0.1801, 0.8191, 0.4299, 0.3765, 0.2243, 0.3765, 0.003431, 0.5692, 0.003431, 0.5692, 0.1801])
me_cube.materials.append(mat_laser_catcher)
me_cube.materials.append(mat_laser_catcher_activated)
me_cube.update()
arm_armature = bpy.data.armatures.new('Armature')  # bones are not reproduced

# ---- objects
ob_laser_catcher = bpy.data.objects.new('laser_catcher', me_cube)
ob_armature = bpy.data.objects.new('Armature', arm_armature)

# ---- transforms, parenting, visibility, modifiers, constraints
ob_laser_catcher.parent = ob_armature
ob_laser_catcher.location = (0.0, 0.0, 0.0)
_vg = ob_laser_catcher.vertex_groups.new(name='Root')
_vg.add([6, 7, 8, 9, 10, 11, 12, 13, 14, 15, 16, 17, 18, 19, 20, 21, 22, 23, 68, 69, 70, 71, 72, 73, 74, 75, 76, 77, 78, 79, 80, 81, 82, 83, 84, 85, 86, 87, 92, 93, 94, 95, 96, 97, 98, 99, 100, 101, 102, 103, 104, 137, 138, 139, 140, 141, 142, 143, 144, 145, 146, 147, 148, 149, 150, 151, 156, 157, 158, 159, 160, 161, 162, 163, 164, 165, 166, 167, 168, 201, 202, 203, 204, 205, 206, 207, 208, 209, 210, 211, 212, 213, 214, 215, 218, 219, 220, 221, 222, 223, 224, 225, 246, 247, 248, 249, 250, 251, 252, 253, 254, 255], 1.0, 'REPLACE')
_vg = ob_laser_catcher.vertex_groups.new(name='Ring')
_vg.add([24, 25, 26, 27, 28, 29, 30, 31, 32, 33, 34, 35, 36, 37, 38, 39, 40, 41, 42, 43, 44, 45, 46, 47, 48, 49, 50, 51, 52, 53, 54, 55, 56, 57, 58, 59, 60, 61, 62, 63, 64, 65, 66, 67, 105, 106, 107, 108, 109, 110, 111, 112, 113, 114, 115, 116, 117, 118, 119, 120, 121, 122, 123, 124, 125, 126, 127, 128, 129, 130, 131, 132, 133, 134, 135, 136, 169, 170, 171, 172, 173, 174, 175, 176, 177, 178, 179, 180, 181, 182, 183, 184, 185, 186, 187, 188, 189, 190, 191, 192, 193, 194, 195, 196, 197, 198, 199, 200, 226, 227, 228, 229, 230, 231, 232, 233, 234, 235, 236, 237, 238, 239, 240, 241, 242, 243, 244, 245], 1.0, 'REPLACE')
_m = ob_laser_catcher.modifiers.new('Armature', 'ARMATURE')
_m.object = ob_armature
ob_armature.location = (0.0, 0.0, 0.0)

# ---- collection membership
col_collection.objects.link(ob_laser_catcher)
col_collection.objects.link(ob_armature)

# ---- scene / render settings (as saved in the file)
scene.frame_start = 1; scene.frame_end = 250; scene.frame_set(1)
scene.render.engine = 'BLENDER_EEVEE_NEXT'
scene.cycles.use_denoising = False
scene.cycles.samples = 128
scene.cycles.sampling_pattern = 'TABULATED_SOBOL'
scene.cycles.use_adaptive_sampling = False
scene.cycles.use_light_tree = False
scene.view_settings.view_transform = 'Filmic'
bpy.context.view_layer.update()

# ---- added for rendering (the .blend has no active camera and no usable light): camera, sun
cam_auto = bpy.data.cameras.new('AutoCamera')
cam_auto.lens = 50.0
cam_auto.sensor_width = 36.0
cam_auto.clip_end = 1000.0
ob_auto_camera = bpy.data.objects.new('AutoCamera', cam_auto)
scene.collection.objects.link(ob_auto_camera)
ob_auto_camera.location = (1.44575, -1.7349, 0.988902)
ob_auto_camera.rotation_euler = (1.09748, -7.21219e-08, 0.694738)
scene.camera = ob_auto_camera
light_auto_sun = bpy.data.lights.new('AutoSun', 'SUN')
light_auto_sun.energy = 3.0
light_auto_sun.angle = 0.0523599
ob_auto_sun = bpy.data.objects.new('AutoSun', light_auto_sun)
scene.collection.objects.link(ob_auto_sun)
ob_auto_sun.rotation_euler = (0.872665, 0.174533, 0.523599)
bpy.context.view_layer.update()
